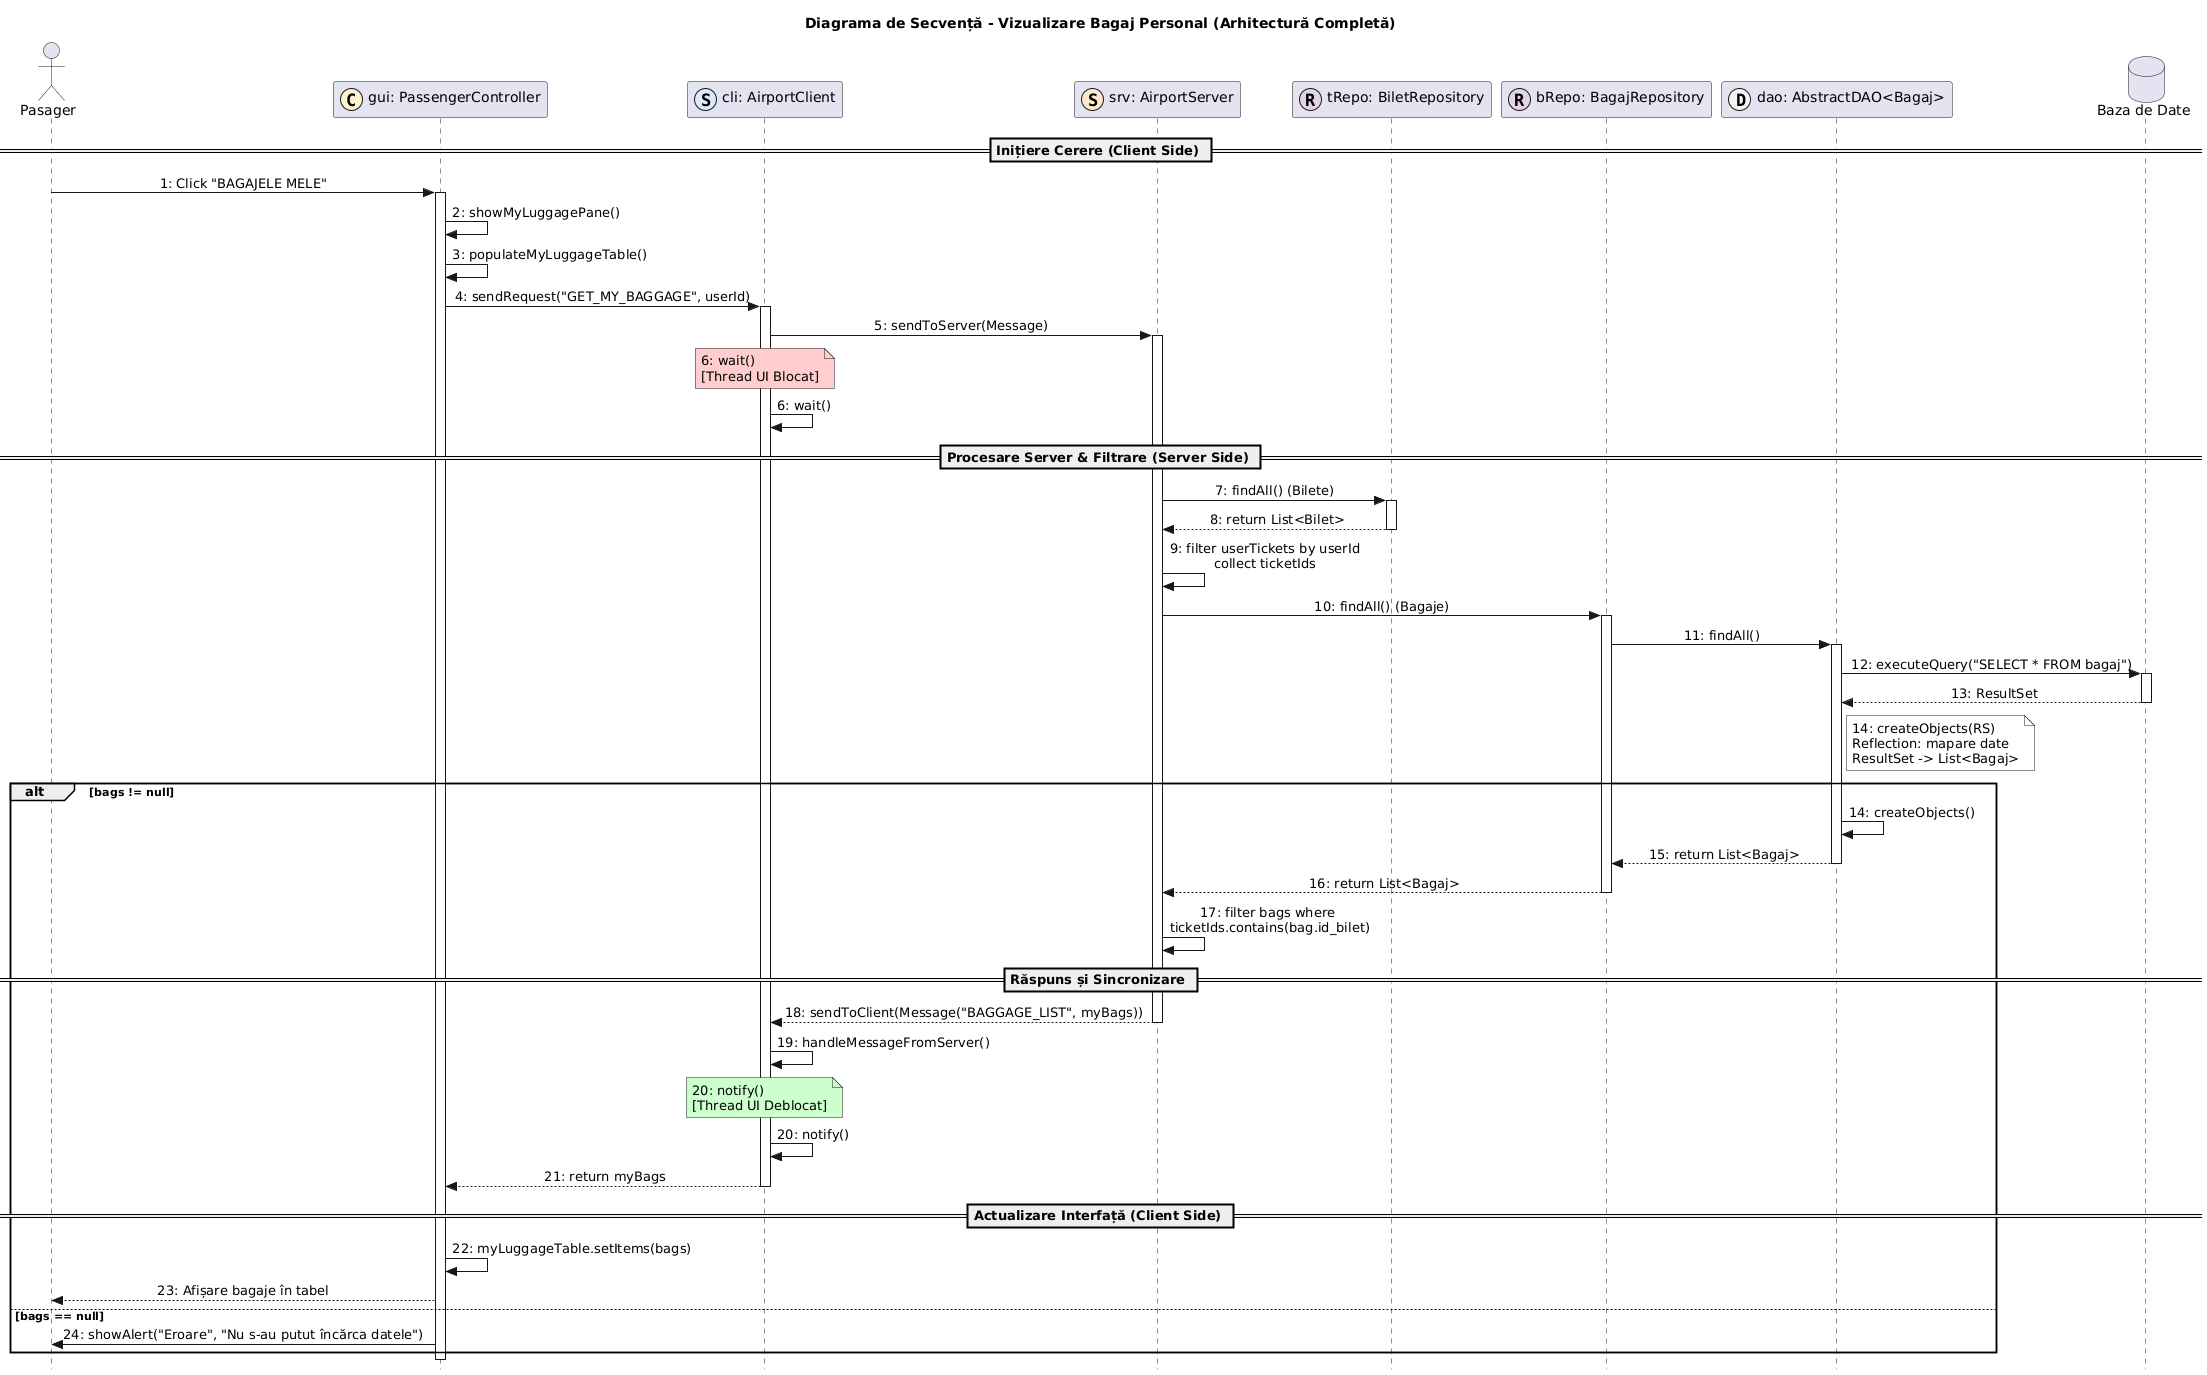

The diagram above was rendered by PlantUML. Its source (embedded in the PNG):
@startuml
title Diagrama de Secvență - Vizualizare Bagaj Personal (Arhitectură Completă)

skinparam Style strictuml
skinparam SequenceMessageAlignment center

actor Pasager as U
participant "gui: PassengerController" as P << (C,#FFF2CC) >>
participant "cli: AirportClient" as CLI << (S,#DAE8FC) >>
participant "srv: AirportServer" as SRV << (S,#FFE6CC) >>
participant "tRepo: BiletRepository" as TREPO << (R,#E1D5E7) >>
participant "bRepo: BagajRepository" as BREPO << (R,#E1D5E7) >>
participant "dao: AbstractDAO<Bagaj>" as DAO << (D,#F5F5F5) >>
database "Baza de Date" as DB

== Inițiere Cerere (Client Side) ==

U -> P : 1: Click "BAGAJELE MELE"
activate P
P -> P : 2: showMyLuggagePane()
P -> P : 3: populateMyLuggageTable()

P -> CLI : 4: sendRequest("GET_MY_BAGGAGE", userId)
activate CLI
CLI -> SRV : 5: sendToServer(Message)
activate SRV

note over CLI #FFCCCC: 6: wait() \n[Thread UI Blocat]
CLI -> CLI : 6: wait()

== Procesare Server & Filtrare (Server Side) ==

SRV -> TREPO : 7: findAll() (Bilete)
activate TREPO
TREPO --> SRV : 8: return List<Bilet>
deactivate TREPO

SRV -> SRV : 9: filter userTickets by userId\ncollect ticketIds

SRV -> BREPO : 10: findAll() (Bagaje)
activate BREPO
BREPO -> DAO : 11: findAll()
activate DAO

DAO -> DB : 12: executeQuery("SELECT * FROM bagaj")
activate DB
DB --> DAO : 13: ResultSet
deactivate DB

note right of DAO #white: 14: createObjects(RS)\nReflection: mapare date\nResultSet -> List<Bagaj>
alt bags != null
DAO -> DAO : 14: createObjects()
DAO --> BREPO : 15: return List<Bagaj>
deactivate DAO
BREPO --> SRV : 16: return List<Bagaj>
deactivate BREPO

SRV -> SRV : 17: filter bags where \nticketIds.contains(bag.id_bilet)

== Răspuns și Sincronizare ==

SRV --> CLI : 18: sendToClient(Message("BAGGAGE_LIST", myBags))
deactivate SRV

CLI -> CLI : 19: handleMessageFromServer()
note over CLI #CCFFCC: 20: notify() \n[Thread UI Deblocat]
CLI -> CLI : 20: notify()

CLI --> P : 21: return myBags
deactivate CLI

== Actualizare Interfață (Client Side) ==

    P -> P : 22: myLuggageTable.setItems(bags)
    P --> U : 23: Afișare bagaje în tabel
else bags == null
    P -> U : 24: showAlert("Eroare", "Nu s-au putut încărca datele")
end

deactivate P
@enduml